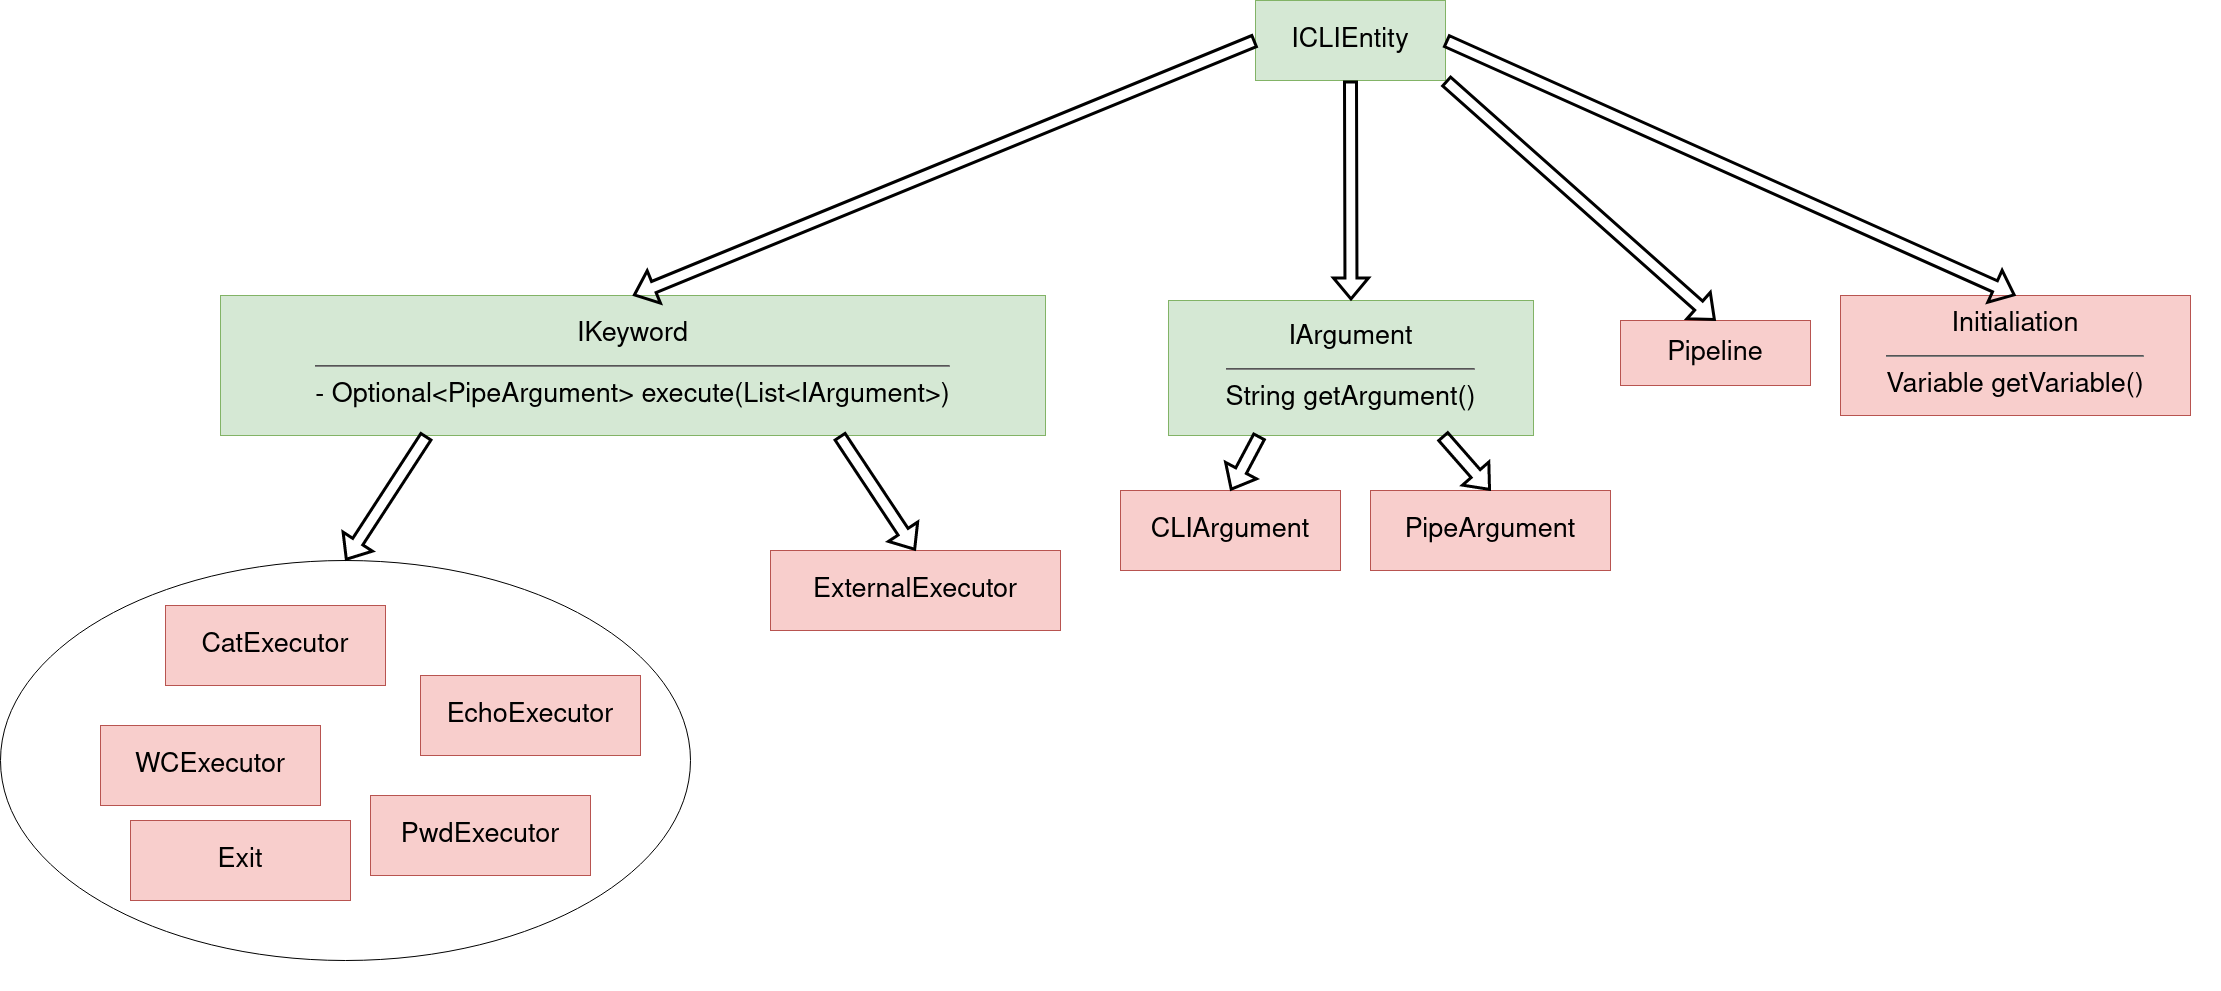

The diagram above was exported from draw.io. Its source (the exported page's mxGraphModel, read from the mxfile embedded in the PNG):
<mxGraphModel dx="1422" dy="793" grid="1" gridSize="10" guides="1" tooltips="1" connect="1" arrows="1" fold="1" page="1" pageScale="1" pageWidth="850" pageHeight="1100" math="0" shadow="0">
  <root>
    <mxCell id="0" />
    <mxCell id="1" parent="0" />
    <mxCell id="-jT2ye6NuqHVFUBBlHOf-1" value="" style="group" parent="1" connectable="0" vertex="1">
      <mxGeometry x="420" y="180" width="1940" height="990" as="geometry" />
    </mxCell>
    <mxCell id="-jT2ye6NuqHVFUBBlHOf-2" value="ICLIEntity" style="rounded=0;whiteSpace=wrap;html=1;fontSize=27;fillColor=#d5e8d4;strokeColor=#82b366;" parent="-jT2ye6NuqHVFUBBlHOf-1" vertex="1">
      <mxGeometry x="975" width="190" height="80" as="geometry" />
    </mxCell>
    <mxCell id="-jT2ye6NuqHVFUBBlHOf-3" value="IKeyword&lt;hr&gt;&lt;div&gt;- Optional&amp;lt;PipeArgument&amp;gt; execute(List&amp;lt;IArgument&amp;gt;)&lt;br&gt;&lt;/div&gt;" style="rounded=0;whiteSpace=wrap;html=1;fontSize=27;fillColor=#d5e8d4;strokeColor=#82b366;" parent="-jT2ye6NuqHVFUBBlHOf-1" vertex="1">
      <mxGeometry x="-60" y="295" width="825" height="140" as="geometry" />
    </mxCell>
    <mxCell id="-jT2ye6NuqHVFUBBlHOf-4" value="IArgument&lt;hr&gt;&lt;div&gt;String getArgument()&lt;br&gt;&lt;/div&gt;" style="rounded=0;whiteSpace=wrap;html=1;fontSize=27;fillColor=#d5e8d4;strokeColor=#82b366;" parent="-jT2ye6NuqHVFUBBlHOf-1" vertex="1">
      <mxGeometry x="888" y="300" width="365" height="135" as="geometry" />
    </mxCell>
    <mxCell id="-jT2ye6NuqHVFUBBlHOf-5" value="ExternalExecutor" style="rounded=0;whiteSpace=wrap;html=1;fontSize=27;fillColor=#f8cecc;strokeColor=#b85450;" parent="-jT2ye6NuqHVFUBBlHOf-1" vertex="1">
      <mxGeometry x="490" y="550" width="290" height="80" as="geometry" />
    </mxCell>
    <mxCell id="-jT2ye6NuqHVFUBBlHOf-6" value="" style="shape=flexArrow;endArrow=classic;html=1;rounded=0;strokeWidth=3;fontSize=27;fontColor=#009900;exitX=0.75;exitY=1;exitDx=0;exitDy=0;entryX=0.5;entryY=0;entryDx=0;entryDy=0;" parent="-jT2ye6NuqHVFUBBlHOf-1" source="-jT2ye6NuqHVFUBBlHOf-3" target="-jT2ye6NuqHVFUBBlHOf-5" edge="1">
      <mxGeometry width="50" height="50" relative="1" as="geometry">
        <mxPoint x="890" y="330" as="sourcePoint" />
        <mxPoint x="940" y="280" as="targetPoint" />
      </mxGeometry>
    </mxCell>
    <mxCell id="-jT2ye6NuqHVFUBBlHOf-14" value="" style="shape=flexArrow;endArrow=classic;html=1;rounded=0;strokeWidth=3;fontSize=27;fontColor=#009900;exitX=0.25;exitY=1;exitDx=0;exitDy=0;entryX=0.5;entryY=0;entryDx=0;entryDy=0;" parent="-jT2ye6NuqHVFUBBlHOf-1" source="-jT2ye6NuqHVFUBBlHOf-3" target="em6VndZnJN5QHyxQVqFC-6" edge="1">
      <mxGeometry width="50" height="50" relative="1" as="geometry">
        <mxPoint x="810" y="380" as="sourcePoint" />
        <mxPoint x="50" y="550" as="targetPoint" />
      </mxGeometry>
    </mxCell>
    <mxCell id="-jT2ye6NuqHVFUBBlHOf-15" value="" style="shape=flexArrow;endArrow=classic;html=1;rounded=0;strokeWidth=3;fontSize=27;fontColor=#009900;exitX=0;exitY=0.5;exitDx=0;exitDy=0;entryX=0.5;entryY=0;entryDx=0;entryDy=0;" parent="-jT2ye6NuqHVFUBBlHOf-1" source="-jT2ye6NuqHVFUBBlHOf-2" target="-jT2ye6NuqHVFUBBlHOf-3" edge="1">
      <mxGeometry width="50" height="50" relative="1" as="geometry">
        <mxPoint x="810" y="380" as="sourcePoint" />
        <mxPoint x="860" y="330" as="targetPoint" />
      </mxGeometry>
    </mxCell>
    <mxCell id="-jT2ye6NuqHVFUBBlHOf-16" value="" style="shape=flexArrow;endArrow=classic;html=1;rounded=0;strokeWidth=3;fontSize=27;fontColor=#009900;exitX=0.5;exitY=1;exitDx=0;exitDy=0;entryX=0.5;entryY=0;entryDx=0;entryDy=0;" parent="-jT2ye6NuqHVFUBBlHOf-1" source="-jT2ye6NuqHVFUBBlHOf-2" target="-jT2ye6NuqHVFUBBlHOf-4" edge="1">
      <mxGeometry width="50" height="50" relative="1" as="geometry">
        <mxPoint x="810" y="380" as="sourcePoint" />
        <mxPoint x="860" y="330" as="targetPoint" />
      </mxGeometry>
    </mxCell>
    <mxCell id="-jT2ye6NuqHVFUBBlHOf-17" value="CLIArgument" style="rounded=0;whiteSpace=wrap;html=1;fontSize=27;fillColor=#f8cecc;strokeColor=#b85450;" parent="-jT2ye6NuqHVFUBBlHOf-1" vertex="1">
      <mxGeometry x="840" y="490" width="220" height="80" as="geometry" />
    </mxCell>
    <mxCell id="-jT2ye6NuqHVFUBBlHOf-18" value="PipeArgument" style="rounded=0;whiteSpace=wrap;html=1;fontSize=27;fillColor=#f8cecc;strokeColor=#b85450;" parent="-jT2ye6NuqHVFUBBlHOf-1" vertex="1">
      <mxGeometry x="1090" y="490" width="240" height="80" as="geometry" />
    </mxCell>
    <mxCell id="-jT2ye6NuqHVFUBBlHOf-19" value="" style="shape=flexArrow;endArrow=classic;html=1;rounded=0;strokeWidth=3;fontSize=27;fontColor=#009900;exitX=0.25;exitY=1;exitDx=0;exitDy=0;entryX=0.5;entryY=0;entryDx=0;entryDy=0;" parent="-jT2ye6NuqHVFUBBlHOf-1" source="-jT2ye6NuqHVFUBBlHOf-4" target="-jT2ye6NuqHVFUBBlHOf-17" edge="1">
      <mxGeometry width="50" height="50" relative="1" as="geometry">
        <mxPoint x="1220" y="470" as="sourcePoint" />
        <mxPoint x="1305" y="600" as="targetPoint" />
      </mxGeometry>
    </mxCell>
    <mxCell id="-jT2ye6NuqHVFUBBlHOf-20" value="" style="shape=flexArrow;endArrow=classic;html=1;rounded=0;strokeWidth=3;fontSize=27;fontColor=#009900;exitX=0.75;exitY=1;exitDx=0;exitDy=0;entryX=0.5;entryY=0;entryDx=0;entryDy=0;" parent="-jT2ye6NuqHVFUBBlHOf-1" source="-jT2ye6NuqHVFUBBlHOf-4" target="-jT2ye6NuqHVFUBBlHOf-18" edge="1">
      <mxGeometry width="50" height="50" relative="1" as="geometry">
        <mxPoint x="1090" y="100" as="sourcePoint" />
        <mxPoint x="1175" y="230" as="targetPoint" />
      </mxGeometry>
    </mxCell>
    <mxCell id="-jT2ye6NuqHVFUBBlHOf-21" value="Pipeline" style="rounded=0;whiteSpace=wrap;html=1;fontSize=27;fillColor=#f8cecc;strokeColor=#b85450;" parent="-jT2ye6NuqHVFUBBlHOf-1" vertex="1">
      <mxGeometry x="1340" y="320" width="190" height="65" as="geometry" />
    </mxCell>
    <mxCell id="-jT2ye6NuqHVFUBBlHOf-22" value="" style="shape=flexArrow;endArrow=classic;html=1;rounded=0;strokeWidth=3;fontSize=27;fontColor=#009900;exitX=1;exitY=1;exitDx=0;exitDy=0;entryX=0.5;entryY=0;entryDx=0;entryDy=0;" parent="-jT2ye6NuqHVFUBBlHOf-1" source="-jT2ye6NuqHVFUBBlHOf-2" target="-jT2ye6NuqHVFUBBlHOf-21" edge="1">
      <mxGeometry width="50" height="50" relative="1" as="geometry">
        <mxPoint x="810" y="370" as="sourcePoint" />
        <mxPoint x="860" y="320" as="targetPoint" />
      </mxGeometry>
    </mxCell>
    <mxCell id="-jT2ye6NuqHVFUBBlHOf-23" value="Initialiation&lt;hr&gt;&lt;div&gt;Variable getVariable()&lt;br&gt;&lt;/div&gt;" style="rounded=0;whiteSpace=wrap;html=1;fontSize=27;fillColor=#f8cecc;strokeColor=#b85450;" parent="-jT2ye6NuqHVFUBBlHOf-1" vertex="1">
      <mxGeometry x="1560" y="295" width="350" height="120" as="geometry" />
    </mxCell>
    <mxCell id="-jT2ye6NuqHVFUBBlHOf-24" value="" style="shape=flexArrow;endArrow=classic;html=1;rounded=0;strokeWidth=3;fontSize=27;fontColor=#009900;exitX=1;exitY=0.5;exitDx=0;exitDy=0;entryX=0.5;entryY=0;entryDx=0;entryDy=0;" parent="-jT2ye6NuqHVFUBBlHOf-1" source="-jT2ye6NuqHVFUBBlHOf-2" target="-jT2ye6NuqHVFUBBlHOf-23" edge="1">
      <mxGeometry width="50" height="50" relative="1" as="geometry">
        <mxPoint x="1350" y="40" as="sourcePoint" />
        <mxPoint x="1533" y="320" as="targetPoint" />
      </mxGeometry>
    </mxCell>
    <mxCell id="em6VndZnJN5QHyxQVqFC-1" value="" style="group" parent="-jT2ye6NuqHVFUBBlHOf-1" connectable="0" vertex="1">
      <mxGeometry x="-280" y="540" width="720" height="450" as="geometry" />
    </mxCell>
    <mxCell id="em6VndZnJN5QHyxQVqFC-2" value="CatExecutor" style="rounded=0;whiteSpace=wrap;html=1;fontSize=27;fillColor=#f8cecc;strokeColor=#b85450;" parent="em6VndZnJN5QHyxQVqFC-1" vertex="1">
      <mxGeometry x="165" y="65" width="220" height="80" as="geometry" />
    </mxCell>
    <mxCell id="em6VndZnJN5QHyxQVqFC-3" value="EchoExecutor" style="rounded=0;whiteSpace=wrap;html=1;fontSize=27;fillColor=#f8cecc;strokeColor=#b85450;" parent="em6VndZnJN5QHyxQVqFC-1" vertex="1">
      <mxGeometry x="420" y="135" width="220" height="80" as="geometry" />
    </mxCell>
    <mxCell id="em6VndZnJN5QHyxQVqFC-4" value="PwdExecutor" style="rounded=0;whiteSpace=wrap;html=1;fontSize=27;fillColor=#f8cecc;strokeColor=#b85450;" parent="em6VndZnJN5QHyxQVqFC-1" vertex="1">
      <mxGeometry x="370" y="255" width="220" height="80" as="geometry" />
    </mxCell>
    <mxCell id="em6VndZnJN5QHyxQVqFC-5" value="WCExecutor" style="rounded=0;whiteSpace=wrap;html=1;fontSize=27;fillColor=#f8cecc;strokeColor=#b85450;" parent="em6VndZnJN5QHyxQVqFC-1" vertex="1">
      <mxGeometry x="100" y="185" width="220" height="80" as="geometry" />
    </mxCell>
    <mxCell id="em6VndZnJN5QHyxQVqFC-6" value="" style="ellipse;whiteSpace=wrap;html=1;fillColor=none;" parent="em6VndZnJN5QHyxQVqFC-1" vertex="1">
      <mxGeometry y="20" width="690" height="400" as="geometry" />
    </mxCell>
    <mxCell id="6rDIW3yBAU5-xmnRZ0Lb-1" value="Exit" style="rounded=0;whiteSpace=wrap;html=1;fontSize=27;fillColor=#f8cecc;strokeColor=#b85450;" vertex="1" parent="em6VndZnJN5QHyxQVqFC-1">
      <mxGeometry x="130" y="280" width="220" height="80" as="geometry" />
    </mxCell>
  </root>
</mxGraphModel>